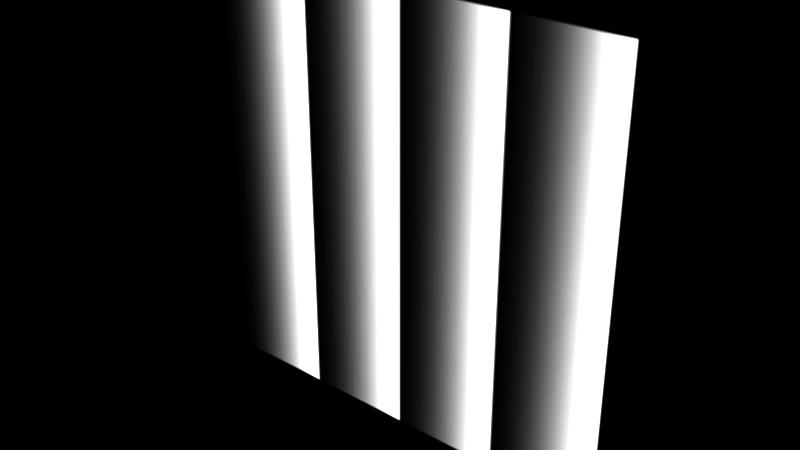# Source: gradient-2-tile-light-pack_0_5K_dff0a398-d593-4cab-8ea5-59604efeff1a.blend  (saved by Blender 3.6.13; exported with 4.5.12 LTS)
import bpy
from mathutils import Matrix  # noqa: F401  (used for matrix-valued properties, if any)

bpy.ops.wm.read_factory_settings(use_empty=True)
scene = bpy.context.scene
scene.name = 'upload'

# ---- collections
col_gradient__2___tile_light_pack = bpy.data.collections.new('Gradient #2 ( tile light pack )'); scene.collection.children.link(col_gradient__2___tile_light_pack)

# ---- images (referenced by path relative to the original .blend; pixels are not part of the script)
import os
ASSET_DIR = os.environ.get("B2B_ASSET_DIR", "")  # directory of the original .blend (textures are referenced by path, not embedded)
HERE = os.path.dirname(os.path.abspath(__file__))  # packed textures are extracted next to this script under _unpacked/

def load_image(name, relpath, width, height, colorspace="sRGB"):
    """Load a texture the original file referenced (path relative to the .blend, or extracted next to this script)."""
    p = next((c for c in (os.path.join(HERE, relpath), os.path.join(ASSET_DIR, relpath)) if relpath and os.path.exists(c)), "")
    if p:
        img = bpy.data.images.load(p, check_existing=True)
        img.name = name
    else:  # same state as the original file: an image datablock whose file is absent (Cycles renders it pink)
        img = bpy.data.images.new(name, width, height)
        img.source = "FILE"
        img.filepath = "//" + (relpath or name)
    img.colorspace_settings.name = colorspace
    return img
img_vertical_tile_6___128x128_jpg = load_image('Vertical Tile 6 - 128x128.jpg', '_unpacked/Vertical_Tile_6_-_128x128.ae5f23b9.jpg', 128, 128, 'sRGB')

# ---- materials (node trees are filled in below, after node groups)
mat_vertical_tile_6___128x128 = bpy.data.materials.new('Vertical Tile 6 - 128x128')
mat_vertical_tile_6___128x128.surface_render_method = 'BLENDED'
mat_vertical_tile_6___128x128.blend_method = 'BLEND'

# ---- material node trees
mat_vertical_tile_6___128x128.use_nodes = True; mat_vertical_tile_6___128x128.node_tree.nodes.clear()
_N = mat_vertical_tile_6___128x128.node_tree.nodes; _L = mat_vertical_tile_6___128x128.node_tree.links
n0 = _N.new('ShaderNodeOutputMaterial'); n0.name = 'Material Output'; n0.location = (117, 289)
n1 = _N.new('ShaderNodeTexImage'); n1.name = 'Image Texture'; n1.location = (-783, 286)
n1.image = img_vertical_tile_6___128x128_jpg
n1.extension = 'CLIP'
n2 = _N.new('ShaderNodeEmission'); n2.name = 'Emission'; n2.location = (-403, 268)
n2.inputs[1].default_value = 2.0
_L.new(n1.outputs[0], n2.inputs[0])
_L.new(n2.outputs[0], n0.inputs[0])
n0.is_active_output = True

# ---- meshes
me_vertical_tile_6___128x128 = bpy.data.meshes.new('Vertical Tile 6 - 128x128')
me_vertical_tile_6___128x128.from_pydata([(-0.1416, -2.361e-14, 5.402e-07), (0.1416, -2.361e-14, 5.402e-07), (-0.1416, -1.238e-08, 0.2832), (0.1416, -1.238e-08, 0.2832)], [], [(0, 1, 3, 2)])
_uv = me_vertical_tile_6___128x128.uv_layers.new(name='UVMap')
_uv.uv.foreach_set('vector', [0.0, 0.0, 1.0, 0.0, 1.0, 1.0, 0.0, 1.0])
me_vertical_tile_6___128x128.materials.append(mat_vertical_tile_6___128x128)
me_vertical_tile_6___128x128.update()

# ---- objects
ob_gradient__2___tile_light_pack = bpy.data.objects.new('Gradient #2 ( tile light pack )', me_vertical_tile_6___128x128)

# ---- transforms, parenting, visibility, modifiers, constraints
ob_gradient__2___tile_light_pack.location = (0.0, 0.0, 0.0)

# ---- collection membership
scene.collection.objects.link(ob_gradient__2___tile_light_pack)
col_gradient__2___tile_light_pack.objects.link(ob_gradient__2___tile_light_pack)

# ---- scene / render settings (as saved in the file)
scene.frame_start = 1; scene.frame_end = 250; scene.frame_set(1)
scene.render.engine = 'BLENDER_EEVEE_NEXT'
scene.render.image_settings.exr_codec = 'NONE'
scene.render.simplify_subdivision_render = 0
scene.render.simplify_child_particles_render = 0.0
scene.cycles.sampling_pattern = 'TABULATED_SOBOL'
scene.eevee.use_shadows = False
scene.view_settings.view_transform = 'Raw'
bpy.context.view_layer.update()

# ---- added for rendering (the .blend has no active camera): camera
cam_auto = bpy.data.cameras.new('AutoCamera')
cam_auto.lens = 50.0
cam_auto.sensor_width = 36.0
cam_auto.clip_end = 1000.0
ob_auto_camera = bpy.data.objects.new('AutoCamera', cam_auto)
scene.collection.objects.link(ob_auto_camera)
ob_auto_camera.location = (0.370554, -0.444664, 0.438042)
ob_auto_camera.rotation_euler = (1.09748, -7.21219e-08, 0.694738)
scene.camera = ob_auto_camera
bpy.context.view_layer.update()
